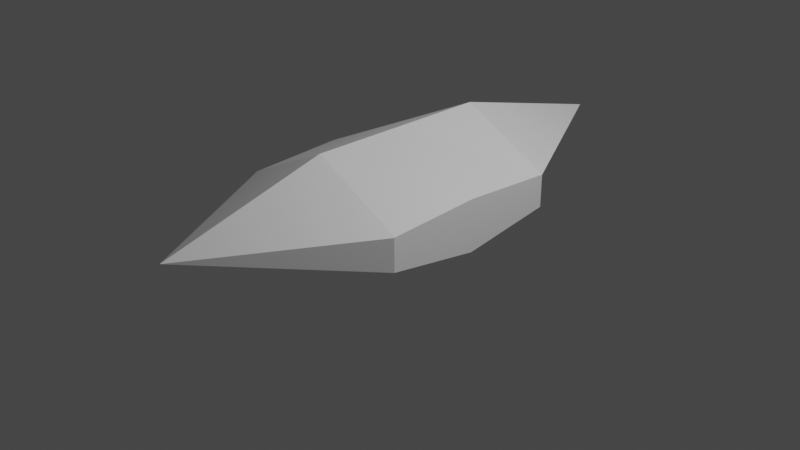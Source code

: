 # Source: gem.blend  (saved by Blender 2.92.15; exported with 4.5.12 LTS)
import bpy
from mathutils import Matrix  # noqa: F401  (used for matrix-valued properties, if any)

bpy.ops.wm.read_factory_settings(use_empty=True)
scene = bpy.context.scene
scene.name = 'Scene'

# ---- collections
col_collection = bpy.data.collections.new('Collection'); scene.collection.children.link(col_collection)

# ---- materials (node trees are filled in below, after node groups)
mat_material = bpy.data.materials.new('Material')
mat_material.alpha_threshold = 0.0
mat_material.use_transparent_shadow = False
mat_material.line_color = (0.0, 0.0, 0.0, 1.0)

# ---- material node trees
mat_material.use_nodes = True; mat_material.node_tree.nodes.clear()
_N = mat_material.node_tree.nodes; _L = mat_material.node_tree.links
n0 = _N.new('ShaderNodeOutputMaterial'); n0.name = 'Material Output'; n0.location = (300, 300)
n1 = _N.new('ShaderNodeBsdfPrincipled'); n1.name = 'Principled BSDF'; n1.location = (10, 300)
n1.distribution = 'GGX'
n1.subsurface_method = 'BURLEY'
n1.inputs[2].default_value = 0.4
n1.inputs[3].default_value = 1.45
n1.inputs[27].default_value = (0.0, 0.0, 0.0, 1.0)
n1.inputs[28].default_value = 1.0
_L.new(n1.outputs[0], n0.inputs[0])
n0.is_active_output = True

# ---- world
world_world = bpy.data.worlds.new('World'); scene.world = world_world
world_world.use_nodes = True; world_world.node_tree.nodes.clear()
_N = world_world.node_tree.nodes; _L = world_world.node_tree.links
n0 = _N.new('ShaderNodeOutputWorld'); n0.name = 'World Output'; n0.location = (300, 300)
n1 = _N.new('ShaderNodeBackground'); n1.name = 'Background'; n1.location = (10, 300)
n1.inputs[0].default_value = (0.05088, 0.05088, 0.05088, 1.0)
_L.new(n1.outputs[0], n0.inputs[0])
n0.is_active_output = True
world_world.color = (0.05088, 0.05088, 0.05088)
world_world.use_sun_shadow = False
world_world.sun_shadow_jitter_overblur = 0.0

# ---- cameras
cam_camera = bpy.data.cameras.new('Camera')
cam_camera.clip_end = 100.0
cam_camera.ortho_scale = 7.314

# ---- lights
light_light = bpy.data.lights.new('Light', 'POINT')
light_light.transmission_factor = 0.0
light_light.energy = 1000.0
light_light.shadow_soft_size = 0.1
light_light.shadow_maximum_resolution = 0.006
light_light.use_absolute_resolution = True

# ---- meshes
me_cube = bpy.data.meshes.new('Cube')
me_cube.from_pydata([(1.0, 1.0, 0.506), (1.0, 1.0, 0.1538), (1.0, -1.0, 0.506), (1.0, -1.0, 0.1538), (-1.0, 1.0, 0.506), (-1.0, 1.0, 0.1538), (-1.0, -1.0, 0.506), (-1.0, -1.0, 0.1538), (-1.0, 0.0, 0.0006983), (1.0, 0.0, 0.5627), (-1.0, 0.0, 0.5627), (1.0, 0.0, 0.0006983), (0.0, 1.0, 0.0006983), (0.0, -1.0, 1.0), (0.0, -1.0, 0.0006983), (0.0, 1.0, 1.0), (0.0, 0.0, 0.0006983), (0.0, 0.0, 1.0), (1.0, 1.0, 0.5049), (-1.0, -1.0, 0.5049), (1.0, -1.0, 0.5049), (-1.0, 1.0, 0.5049), (1.0, 0.0, 0.5049), (-1.0, 0.0, 0.5049), (0.0, 2.858, 0.5049), (0.0, -2.765, 0.5049)], [], [(17, 10, 6, 13), (25, 13, 6, 19), (23, 10, 4, 21), (16, 11, 3, 14), (22, 9, 2, 20), (24, 15, 0, 18), (18, 0, 9, 22), (12, 1, 11, 16), (19, 6, 10, 23), (15, 4, 10, 17), (0, 15, 17, 9), (5, 12, 16, 8), (21, 4, 15, 24), (8, 16, 14, 7), (20, 2, 13, 25), (9, 17, 13, 2), (3, 20, 25, 14), (5, 21, 24, 12), (7, 19, 23, 8), (1, 18, 22, 11), (12, 24, 18, 1), (11, 22, 20, 3), (8, 23, 21, 5), (14, 25, 19, 7)])
_uv = me_cube.uv_layers.new(name='UVMap')
_uv.uv.foreach_set('vector', [0.75, 0.625, 0.875, 0.625, 0.875, 0.75, 0.75, 0.75, 0.5011, 0.875, 0.625, 0.875, 0.625, 1.0, 0.5011, 1.0, 0.5011, 0.125, 0.625, 0.125, 0.625, 0.25, 0.5011, 0.25, 0.25, 0.625, 0.375, 0.625, 0.375, 0.75, 0.25, 0.75, 0.5011, 0.625, 0.625, 0.625, 0.625, 0.75, 0.5011, 0.75, 0.5011, 0.375, 0.625, 0.375, 0.625, 0.5, 0.5011, 0.5, 0.5011, 0.5, 0.625, 0.5, 0.625, 0.625, 0.5011, 0.625, 0.25, 0.5, 0.375, 0.5, 0.375, 0.625, 0.25, 0.625, 0.5011, 0.0, 0.625, 0.0, 0.625, 0.125, 0.5011, 0.125, 0.75, 0.5, 0.875, 0.5, 0.875, 0.625, 0.75, 0.625, 0.625, 0.5, 0.75, 0.5, 0.75, 0.625, 0.625, 0.625, 0.125, 0.5, 0.25, 0.5, 0.25, 0.625, 0.125, 0.625, 0.5011, 0.25, 0.625, 0.25, 0.625, 0.375, 0.5011, 0.375, 0.125, 0.625, 0.25, 0.625, 0.25, 0.75, 0.125, 0.75, 0.5011, 0.75, 0.625, 0.75, 0.625, 0.875, 0.5011, 0.875, 0.625, 0.625, 0.75, 0.625, 0.75, 0.75, 0.625, 0.75, 0.375, 0.75, 0.5011, 0.75, 0.5011, 0.875, 0.375, 0.875, 0.375, 0.25, 0.5011, 0.25, 0.5011, 0.375, 0.375, 0.375, 0.375, 0.0, 0.5011, 0.0, 0.5011, 0.125, 0.375, 0.125, 0.375, 0.5, 0.5011, 0.5, 0.5011, 0.625, 0.375, 0.625, 0.375, 0.375, 0.5011, 0.375, 0.5011, 0.5, 0.375, 0.5, 0.375, 0.625, 0.5011, 0.625, 0.5011, 0.75, 0.375, 0.75, 0.375, 0.125, 0.5011, 0.125, 0.5011, 0.25, 0.375, 0.25, 0.375, 0.875, 0.5011, 0.875, 0.5011, 1.0, 0.375, 1.0])
me_cube.materials.append(mat_material)
me_cube.use_remesh_preserve_volume = False
me_cube.use_remesh_preserve_attributes = False
me_cube.use_mirror_vertex_groups = False
me_cube.update()

# ---- objects
ob_cube = bpy.data.objects.new('Cube', me_cube)
ob_light = bpy.data.objects.new('Light', light_light)
ob_camera = bpy.data.objects.new('Camera', cam_camera)

# ---- transforms, parenting, visibility, modifiers, constraints
ob_cube.location = (0.0, 0.0, 0.0)
ob_cube.lock_rotations_4d = False
ob_cube.empty_display_type = 'ARROWS'
ob_cube.lineart.crease_threshold = 0.0
ob_light.location = (4.076, 1.005, 5.904)
ob_light.rotation_euler = (0.6503, 0.05522, 1.866)
ob_light.lock_rotations_4d = False
ob_light.empty_display_type = 'ARROWS'
ob_light.color = (0.0, 0.0, 0.0, 0.0)
ob_light.lineart.crease_threshold = 0.0
ob_camera.location = (7.359, -6.926, 4.958)
ob_camera.rotation_euler = (1.109, 0.0, 0.8149)
ob_camera.lock_rotations_4d = False
ob_camera.empty_display_type = 'ARROWS'
ob_camera.color = (0.0, 0.0, 0.0, 0.0)
ob_camera.display_type = 'WIRE'
ob_camera.lineart.crease_threshold = 0.0

# ---- collection membership
col_collection.objects.link(ob_cube)
col_collection.objects.link(ob_light)
col_collection.objects.link(ob_camera)

# ---- scene / render settings (as saved in the file)
scene.camera = ob_camera
scene.frame_start = 1; scene.frame_end = 250; scene.frame_set(1)
scene.render.engine = 'BLENDER_EEVEE_NEXT'
scene.cycles.use_denoising = False
scene.cycles.samples = 128
scene.cycles.sampling_pattern = 'TABULATED_SOBOL'
scene.cycles.use_adaptive_sampling = False
scene.cycles.use_light_tree = False
scene.view_settings.view_transform = 'Filmic'
bpy.context.view_layer.update()

